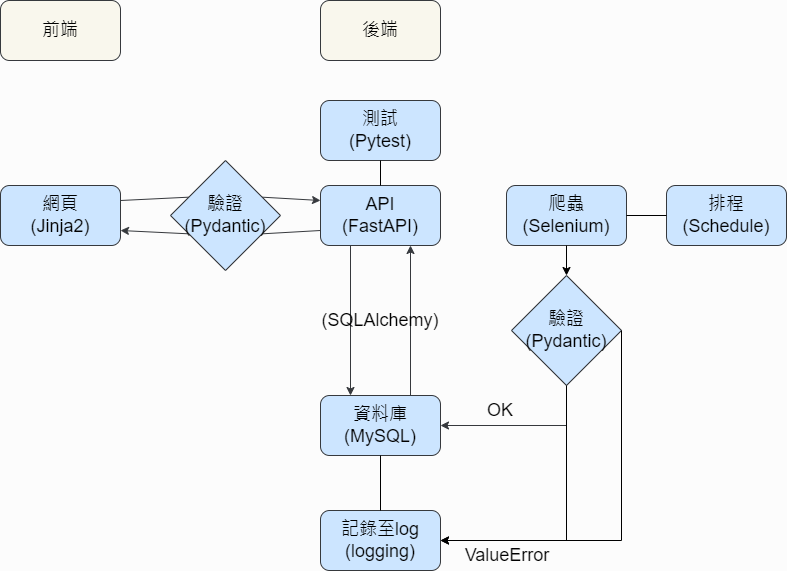

The diagram above was exported from draw.io. Its source (the exported page's mxGraphModel, read from the mxfile embedded in the PNG):
<mxGraphModel dx="1422" dy="762" grid="1" gridSize="10" guides="1" tooltips="1" connect="1" arrows="1" fold="1" page="1" pageScale="1" pageWidth="827" pageHeight="1169" background="#FCFCFC" math="0" shadow="0">
  <root>
    <mxCell id="0" />
    <mxCell id="1" parent="0" />
    <mxCell id="Z0jLKQ4PWBmGrtpAfMGN-1" value="&lt;font style=&quot;font-size: 18px;&quot;&gt;前端&lt;/font&gt;" style="rounded=1;whiteSpace=wrap;html=1;fillColor=#f9f7ed;strokeColor=#36393d;" parent="1" vertex="1">
      <mxGeometry x="41" y="40" width="120" height="60" as="geometry" />
    </mxCell>
    <mxCell id="Z0jLKQ4PWBmGrtpAfMGN-2" value="&lt;font style=&quot;font-size: 18px;&quot;&gt;後端&lt;/font&gt;" style="rounded=1;whiteSpace=wrap;html=1;fillColor=#f9f7ed;strokeColor=#36393d;" parent="1" vertex="1">
      <mxGeometry x="361" y="40" width="120" height="60" as="geometry" />
    </mxCell>
    <mxCell id="Z0jLKQ4PWBmGrtpAfMGN-3" value="爬蟲(Selenium)" style="rounded=1;whiteSpace=wrap;html=1;fontSize=18;fillColor=#cce5ff;strokeColor=#36393d;" parent="1" vertex="1">
      <mxGeometry x="547" y="225" width="120" height="60" as="geometry" />
    </mxCell>
    <mxCell id="Z0jLKQ4PWBmGrtpAfMGN-4" value="排程&lt;br&gt;(Schedule)" style="rounded=1;whiteSpace=wrap;html=1;fontSize=18;fillColor=#cce5ff;strokeColor=#36393d;" parent="1" vertex="1">
      <mxGeometry x="707" y="225" width="120" height="60" as="geometry" />
    </mxCell>
    <mxCell id="Z0jLKQ4PWBmGrtpAfMGN-5" value="資料庫&lt;br&gt;(MySQL)" style="rounded=1;whiteSpace=wrap;html=1;fontSize=18;fillColor=#cce5ff;strokeColor=#36393d;" parent="1" vertex="1">
      <mxGeometry x="361" y="435" width="120" height="60" as="geometry" />
    </mxCell>
    <mxCell id="Z0jLKQ4PWBmGrtpAfMGN-6" value="API&lt;br&gt;(FastAPI)" style="rounded=1;whiteSpace=wrap;html=1;fontSize=18;fillColor=#cce5ff;strokeColor=#36393d;" parent="1" vertex="1">
      <mxGeometry x="361" y="225" width="120" height="60" as="geometry" />
    </mxCell>
    <mxCell id="Z0jLKQ4PWBmGrtpAfMGN-7" value="網頁&lt;br&gt;(Jinja2)" style="rounded=1;whiteSpace=wrap;html=1;fontSize=18;fillColor=#cce5ff;strokeColor=#36393d;" parent="1" vertex="1">
      <mxGeometry x="41" y="225" width="120" height="60" as="geometry" />
    </mxCell>
    <mxCell id="Z0jLKQ4PWBmGrtpAfMGN-8" value="" style="endArrow=classic;html=1;rounded=0;fontSize=18;entryX=0.25;entryY=0;entryDx=0;entryDy=0;exitX=0.25;exitY=1;exitDx=0;exitDy=0;fillColor=#cce5ff;strokeColor=#36393d;" parent="1" source="Z0jLKQ4PWBmGrtpAfMGN-6" target="Z0jLKQ4PWBmGrtpAfMGN-5" edge="1">
      <mxGeometry width="50" height="50" relative="1" as="geometry">
        <mxPoint x="387" y="365" as="sourcePoint" />
        <mxPoint x="437" y="315" as="targetPoint" />
      </mxGeometry>
    </mxCell>
    <mxCell id="Z0jLKQ4PWBmGrtpAfMGN-9" value="" style="endArrow=classic;html=1;rounded=0;fontSize=18;entryX=0.75;entryY=1;entryDx=0;entryDy=0;exitX=0.75;exitY=0;exitDx=0;exitDy=0;fillColor=#cce5ff;strokeColor=#36393d;" parent="1" source="Z0jLKQ4PWBmGrtpAfMGN-5" target="Z0jLKQ4PWBmGrtpAfMGN-6" edge="1">
      <mxGeometry width="50" height="50" relative="1" as="geometry">
        <mxPoint x="497" y="355" as="sourcePoint" />
        <mxPoint x="547" y="305" as="targetPoint" />
      </mxGeometry>
    </mxCell>
    <mxCell id="Z0jLKQ4PWBmGrtpAfMGN-10" value="" style="endArrow=classic;html=1;rounded=0;fontSize=18;entryX=1;entryY=0.5;entryDx=0;entryDy=0;fillColor=#cce5ff;strokeColor=#36393d;startArrow=none;exitX=0.5;exitY=1;exitDx=0;exitDy=0;" parent="1" source="Z0jLKQ4PWBmGrtpAfMGN-19" target="Z0jLKQ4PWBmGrtpAfMGN-5" edge="1">
      <mxGeometry width="50" height="50" relative="1" as="geometry">
        <mxPoint x="611" y="465" as="sourcePoint" />
        <mxPoint x="757" y="345" as="targetPoint" />
        <Array as="points">
          <mxPoint x="607" y="465" />
        </Array>
      </mxGeometry>
    </mxCell>
    <mxCell id="Z0jLKQ4PWBmGrtpAfMGN-11" value="" style="endArrow=classic;html=1;rounded=0;fontSize=18;exitX=1;exitY=0.25;exitDx=0;exitDy=0;entryX=0;entryY=0.25;entryDx=0;entryDy=0;fillColor=#cce5ff;strokeColor=#36393d;startArrow=none;" parent="1" source="Z0jLKQ4PWBmGrtpAfMGN-16" target="Z0jLKQ4PWBmGrtpAfMGN-6" edge="1">
      <mxGeometry width="50" height="50" relative="1" as="geometry">
        <mxPoint x="251" y="195" as="sourcePoint" />
        <mxPoint x="281" y="95" as="targetPoint" />
      </mxGeometry>
    </mxCell>
    <mxCell id="Z0jLKQ4PWBmGrtpAfMGN-12" value="" style="endArrow=classic;html=1;rounded=0;fontSize=18;entryX=1;entryY=0.75;entryDx=0;entryDy=0;exitX=0;exitY=0.75;exitDx=0;exitDy=0;fillColor=#cce5ff;strokeColor=#36393d;startArrow=none;" parent="1" source="Z0jLKQ4PWBmGrtpAfMGN-16" target="Z0jLKQ4PWBmGrtpAfMGN-7" edge="1">
      <mxGeometry width="50" height="50" relative="1" as="geometry">
        <mxPoint x="181" y="345" as="sourcePoint" />
        <mxPoint x="231" y="295" as="targetPoint" />
      </mxGeometry>
    </mxCell>
    <mxCell id="Z0jLKQ4PWBmGrtpAfMGN-13" value="" style="endArrow=none;html=1;rounded=0;fontSize=18;exitX=1;exitY=0.5;exitDx=0;exitDy=0;entryX=0;entryY=0.5;entryDx=0;entryDy=0;" parent="1" source="Z0jLKQ4PWBmGrtpAfMGN-3" target="Z0jLKQ4PWBmGrtpAfMGN-4" edge="1">
      <mxGeometry width="50" height="50" relative="1" as="geometry">
        <mxPoint x="747" y="355" as="sourcePoint" />
        <mxPoint x="797" y="305" as="targetPoint" />
      </mxGeometry>
    </mxCell>
    <mxCell id="Z0jLKQ4PWBmGrtpAfMGN-14" value="記錄至log&lt;br&gt;(logging)" style="rounded=1;whiteSpace=wrap;html=1;fontSize=18;fillColor=#cce5ff;strokeColor=#36393d;" parent="1" vertex="1">
      <mxGeometry x="361" y="550" width="120" height="60" as="geometry" />
    </mxCell>
    <mxCell id="Z0jLKQ4PWBmGrtpAfMGN-17" value="" style="endArrow=none;html=1;rounded=0;fontSize=18;entryX=1;entryY=0.75;entryDx=0;entryDy=0;exitX=0;exitY=0.75;exitDx=0;exitDy=0;fillColor=#cce5ff;strokeColor=#36393d;" parent="1" source="Z0jLKQ4PWBmGrtpAfMGN-6" target="Z0jLKQ4PWBmGrtpAfMGN-16" edge="1">
      <mxGeometry width="50" height="50" relative="1" as="geometry">
        <mxPoint x="361" y="270" as="sourcePoint" />
        <mxPoint x="161" y="270" as="targetPoint" />
      </mxGeometry>
    </mxCell>
    <mxCell id="Z0jLKQ4PWBmGrtpAfMGN-16" value="驗證&lt;br&gt;(Pydantic)" style="rhombus;whiteSpace=wrap;html=1;fontSize=18;fillColor=#cce5ff;strokeColor=#36393d;" parent="1" vertex="1">
      <mxGeometry x="211" y="200" width="110" height="110" as="geometry" />
    </mxCell>
    <mxCell id="Z0jLKQ4PWBmGrtpAfMGN-18" value="" style="endArrow=none;html=1;rounded=0;fontSize=18;exitX=1;exitY=0.25;exitDx=0;exitDy=0;entryX=0;entryY=0.25;entryDx=0;entryDy=0;fillColor=#cce5ff;strokeColor=#36393d;" parent="1" source="Z0jLKQ4PWBmGrtpAfMGN-7" target="Z0jLKQ4PWBmGrtpAfMGN-16" edge="1">
      <mxGeometry width="50" height="50" relative="1" as="geometry">
        <mxPoint x="161" y="240" as="sourcePoint" />
        <mxPoint x="361" y="240" as="targetPoint" />
      </mxGeometry>
    </mxCell>
    <mxCell id="Z0jLKQ4PWBmGrtpAfMGN-19" value="驗證&lt;br&gt;(Pydantic)" style="rhombus;whiteSpace=wrap;html=1;fontSize=18;fillColor=#cce5ff;strokeColor=#36393d;" parent="1" vertex="1">
      <mxGeometry x="552" y="315" width="110" height="110" as="geometry" />
    </mxCell>
    <mxCell id="Z0jLKQ4PWBmGrtpAfMGN-22" value="" style="endArrow=classic;html=1;rounded=0;fontSize=18;entryX=0.5;entryY=0;entryDx=0;entryDy=0;exitX=0.5;exitY=1;exitDx=0;exitDy=0;" parent="1" source="Z0jLKQ4PWBmGrtpAfMGN-3" target="Z0jLKQ4PWBmGrtpAfMGN-19" edge="1">
      <mxGeometry width="50" height="50" relative="1" as="geometry">
        <mxPoint x="401" y="335" as="sourcePoint" />
        <mxPoint x="451" y="285" as="targetPoint" />
      </mxGeometry>
    </mxCell>
    <mxCell id="Z0jLKQ4PWBmGrtpAfMGN-23" value="OK" style="text;html=1;strokeColor=none;fillColor=none;align=center;verticalAlign=middle;whiteSpace=wrap;rounded=0;fontSize=18;" parent="1" vertex="1">
      <mxGeometry x="511" y="435" width="60" height="30" as="geometry" />
    </mxCell>
    <mxCell id="Z0jLKQ4PWBmGrtpAfMGN-26" value="" style="endArrow=none;html=1;rounded=0;fontSize=18;entryX=0.5;entryY=1;entryDx=0;entryDy=0;exitX=0.5;exitY=0;exitDx=0;exitDy=0;" parent="1" source="Z0jLKQ4PWBmGrtpAfMGN-14" target="Z0jLKQ4PWBmGrtpAfMGN-5" edge="1">
      <mxGeometry width="50" height="50" relative="1" as="geometry">
        <mxPoint x="281" y="555" as="sourcePoint" />
        <mxPoint x="331" y="505" as="targetPoint" />
      </mxGeometry>
    </mxCell>
    <mxCell id="Z0jLKQ4PWBmGrtpAfMGN-27" value="" style="endArrow=classic;html=1;rounded=0;fontSize=18;exitX=1;exitY=0.5;exitDx=0;exitDy=0;entryX=1;entryY=0.5;entryDx=0;entryDy=0;" parent="1" source="Z0jLKQ4PWBmGrtpAfMGN-19" target="Z0jLKQ4PWBmGrtpAfMGN-14" edge="1">
      <mxGeometry width="50" height="50" relative="1" as="geometry">
        <mxPoint x="681" y="485" as="sourcePoint" />
        <mxPoint x="731" y="435" as="targetPoint" />
        <Array as="points">
          <mxPoint x="662" y="580" />
        </Array>
      </mxGeometry>
    </mxCell>
    <mxCell id="Z0jLKQ4PWBmGrtpAfMGN-28" value="ValueError" style="text;html=1;strokeColor=none;fillColor=none;align=center;verticalAlign=middle;whiteSpace=wrap;rounded=0;fontSize=18;" parent="1" vertex="1">
      <mxGeometry x="518" y="580" width="60" height="30" as="geometry" />
    </mxCell>
    <mxCell id="Z0jLKQ4PWBmGrtpAfMGN-36" value="(SQLAlchemy)" style="text;html=1;strokeColor=none;fillColor=none;align=center;verticalAlign=middle;whiteSpace=wrap;rounded=0;fontSize=18;" parent="1" vertex="1">
      <mxGeometry x="361" y="345" width="120" height="30" as="geometry" />
    </mxCell>
    <mxCell id="Z0jLKQ4PWBmGrtpAfMGN-37" value="測試&lt;br&gt;(Pytest)" style="rounded=1;whiteSpace=wrap;html=1;fontSize=18;fillColor=#cce5ff;strokeColor=#36393d;" parent="1" vertex="1">
      <mxGeometry x="361" y="140" width="120" height="60" as="geometry" />
    </mxCell>
    <mxCell id="sQtHodkpFpNGCWYFVfQ9-1" value="" style="endArrow=classic;html=1;rounded=0;exitX=0.5;exitY=1;exitDx=0;exitDy=0;entryX=1;entryY=0.5;entryDx=0;entryDy=0;" parent="1" source="Z0jLKQ4PWBmGrtpAfMGN-19" target="Z0jLKQ4PWBmGrtpAfMGN-14" edge="1">
      <mxGeometry width="50" height="50" relative="1" as="geometry">
        <mxPoint x="791" y="445" as="sourcePoint" />
        <mxPoint x="841" y="395" as="targetPoint" />
        <Array as="points">
          <mxPoint x="607" y="580" />
        </Array>
      </mxGeometry>
    </mxCell>
    <mxCell id="JbUFIOAeZKcfdlHqTvC6-1" value="" style="endArrow=none;html=1;rounded=0;exitX=0.5;exitY=1;exitDx=0;exitDy=0;entryX=0.5;entryY=0;entryDx=0;entryDy=0;" edge="1" parent="1" source="Z0jLKQ4PWBmGrtpAfMGN-37" target="Z0jLKQ4PWBmGrtpAfMGN-6">
      <mxGeometry width="50" height="50" relative="1" as="geometry">
        <mxPoint x="561" y="140" as="sourcePoint" />
        <mxPoint x="611" y="90" as="targetPoint" />
      </mxGeometry>
    </mxCell>
  </root>
</mxGraphModel>